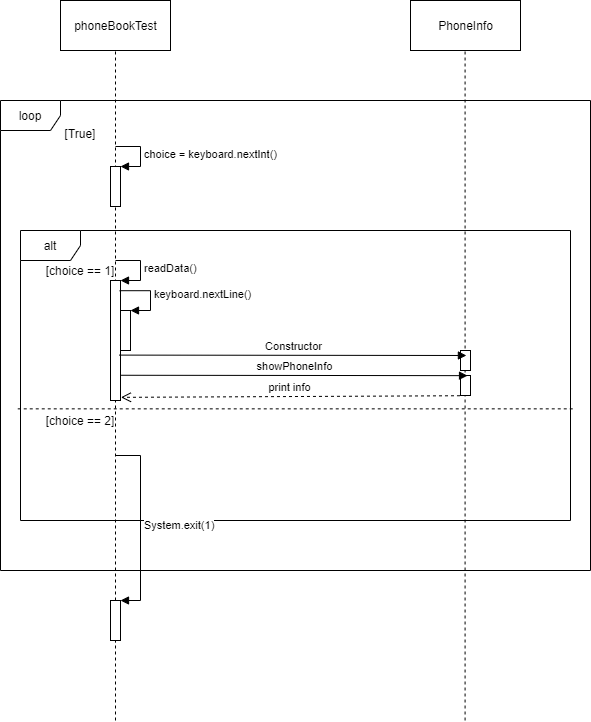

The diagram above was exported from draw.io. Its source (the exported page's mxGraphModel, read from the mxfile embedded in the PNG):
<mxGraphModel dx="1697" dy="861" grid="1" gridSize="10" guides="1" tooltips="1" connect="1" arrows="1" fold="1" page="1" pageScale="1" pageWidth="827" pageHeight="1169" math="0" shadow="0">
  <root>
    <mxCell id="0" />
    <mxCell id="1" parent="0" />
    <mxCell id="Avvy17Q6o8LUK8eQqpNh-1" value="phoneBookTest" style="html=1;" vertex="1" parent="1">
      <mxGeometry x="180" y="70" width="110" height="50" as="geometry" />
    </mxCell>
    <mxCell id="Avvy17Q6o8LUK8eQqpNh-2" value="PhoneInfo" style="html=1;" vertex="1" parent="1">
      <mxGeometry x="530" y="70" width="110" height="50" as="geometry" />
    </mxCell>
    <mxCell id="Avvy17Q6o8LUK8eQqpNh-3" value="" style="endArrow=none;dashed=1;html=1;entryX=0.5;entryY=1;entryDx=0;entryDy=0;" edge="1" parent="1" source="Avvy17Q6o8LUK8eQqpNh-21" target="Avvy17Q6o8LUK8eQqpNh-1">
      <mxGeometry width="50" height="50" relative="1" as="geometry">
        <mxPoint x="235" y="790" as="sourcePoint" />
        <mxPoint x="440" y="440" as="targetPoint" />
      </mxGeometry>
    </mxCell>
    <mxCell id="Avvy17Q6o8LUK8eQqpNh-4" value="" style="endArrow=none;dashed=1;html=1;entryX=0.5;entryY=1;entryDx=0;entryDy=0;" edge="1" parent="1">
      <mxGeometry width="50" height="50" relative="1" as="geometry">
        <mxPoint x="584.5799999999999" y="790" as="sourcePoint" />
        <mxPoint x="584.5799999999999" y="119.99999999999989" as="targetPoint" />
      </mxGeometry>
    </mxCell>
    <mxCell id="Avvy17Q6o8LUK8eQqpNh-5" value="loop" style="shape=umlFrame;whiteSpace=wrap;html=1;" vertex="1" parent="1">
      <mxGeometry x="120" y="170" width="590" height="470" as="geometry" />
    </mxCell>
    <mxCell id="Avvy17Q6o8LUK8eQqpNh-6" value="[True]" style="text;align=center;fontStyle=0;verticalAlign=middle;spacingLeft=3;spacingRight=3;strokeColor=none;rotatable=0;points=[[0,0.5],[1,0.5]];portConstraint=eastwest;" vertex="1" parent="1">
      <mxGeometry x="160" y="190" width="80" height="26" as="geometry" />
    </mxCell>
    <mxCell id="Avvy17Q6o8LUK8eQqpNh-7" value="" style="html=1;points=[];perimeter=orthogonalPerimeter;" vertex="1" parent="1">
      <mxGeometry x="230" y="236" width="10" height="40" as="geometry" />
    </mxCell>
    <mxCell id="Avvy17Q6o8LUK8eQqpNh-8" value="choice = keyboard.nextInt()" style="edgeStyle=orthogonalEdgeStyle;html=1;align=left;spacingLeft=2;endArrow=block;rounded=0;entryX=1;entryY=0;" edge="1" target="Avvy17Q6o8LUK8eQqpNh-7" parent="1">
      <mxGeometry relative="1" as="geometry">
        <mxPoint x="235" y="216" as="sourcePoint" />
        <Array as="points">
          <mxPoint x="260" y="216" />
        </Array>
      </mxGeometry>
    </mxCell>
    <mxCell id="Avvy17Q6o8LUK8eQqpNh-9" value="alt" style="shape=umlFrame;whiteSpace=wrap;html=1;" vertex="1" parent="1">
      <mxGeometry x="140" y="300" width="550" height="290" as="geometry" />
    </mxCell>
    <mxCell id="Avvy17Q6o8LUK8eQqpNh-10" value="[choice == 1]" style="text;html=1;strokeColor=none;fillColor=none;align=center;verticalAlign=middle;whiteSpace=wrap;rounded=0;" vertex="1" parent="1">
      <mxGeometry x="155" y="330" width="90" height="20" as="geometry" />
    </mxCell>
    <mxCell id="Avvy17Q6o8LUK8eQqpNh-11" value="" style="endArrow=none;dashed=1;html=1;exitX=-0.005;exitY=0.615;exitDx=0;exitDy=0;exitPerimeter=0;entryX=1.005;entryY=0.615;entryDx=0;entryDy=0;entryPerimeter=0;endSize=17;startSize=16;jumpSize=15;" edge="1" parent="1" source="Avvy17Q6o8LUK8eQqpNh-9" target="Avvy17Q6o8LUK8eQqpNh-9">
      <mxGeometry width="50" height="50" relative="1" as="geometry">
        <mxPoint x="360" y="520" as="sourcePoint" />
        <mxPoint x="410" y="470" as="targetPoint" />
      </mxGeometry>
    </mxCell>
    <mxCell id="Avvy17Q6o8LUK8eQqpNh-12" value="" style="html=1;points=[];perimeter=orthogonalPerimeter;" vertex="1" parent="1">
      <mxGeometry x="230" y="350" width="10" height="120" as="geometry" />
    </mxCell>
    <mxCell id="Avvy17Q6o8LUK8eQqpNh-13" value="readData()" style="edgeStyle=orthogonalEdgeStyle;html=1;align=left;spacingLeft=2;endArrow=block;rounded=0;entryX=1;entryY=0;" edge="1" target="Avvy17Q6o8LUK8eQqpNh-12" parent="1">
      <mxGeometry relative="1" as="geometry">
        <mxPoint x="235" y="330" as="sourcePoint" />
        <Array as="points">
          <mxPoint x="260" y="330" />
        </Array>
      </mxGeometry>
    </mxCell>
    <mxCell id="Avvy17Q6o8LUK8eQqpNh-14" value="" style="html=1;points=[];perimeter=orthogonalPerimeter;" vertex="1" parent="1">
      <mxGeometry x="240" y="380" width="10" height="40" as="geometry" />
    </mxCell>
    <mxCell id="Avvy17Q6o8LUK8eQqpNh-15" value="keyboard.nextLine()" style="edgeStyle=orthogonalEdgeStyle;html=1;align=left;spacingLeft=2;endArrow=block;rounded=0;entryX=1;entryY=0;exitX=0.907;exitY=0.085;exitDx=0;exitDy=0;exitPerimeter=0;" edge="1" target="Avvy17Q6o8LUK8eQqpNh-14" parent="1" source="Avvy17Q6o8LUK8eQqpNh-12">
      <mxGeometry relative="1" as="geometry">
        <mxPoint x="245" y="360" as="sourcePoint" />
        <Array as="points">
          <mxPoint x="239" y="360" />
          <mxPoint x="270" y="360" />
          <mxPoint x="270" y="380" />
        </Array>
      </mxGeometry>
    </mxCell>
    <mxCell id="Avvy17Q6o8LUK8eQqpNh-18" value="print info" style="html=1;verticalAlign=bottom;endArrow=open;dashed=1;endSize=8;exitX=-0.052;exitY=1.012;exitDx=0;exitDy=0;exitPerimeter=0;entryX=1.044;entryY=0.932;entryDx=0;entryDy=0;entryPerimeter=0;" edge="1" parent="1" source="Avvy17Q6o8LUK8eQqpNh-19">
      <mxGeometry relative="1" as="geometry">
        <mxPoint x="390" y="455" as="sourcePoint" />
        <mxPoint x="240.43999999999994" y="466.84000000000003" as="targetPoint" />
      </mxGeometry>
    </mxCell>
    <mxCell id="Avvy17Q6o8LUK8eQqpNh-19" value="" style="html=1;points=[];perimeter=orthogonalPerimeter;" vertex="1" parent="1">
      <mxGeometry x="580" y="445" width="10" height="20" as="geometry" />
    </mxCell>
    <mxCell id="Avvy17Q6o8LUK8eQqpNh-20" value="[choice == 2]" style="text;html=1;strokeColor=none;fillColor=none;align=center;verticalAlign=middle;whiteSpace=wrap;rounded=0;" vertex="1" parent="1">
      <mxGeometry x="155" y="480" width="90" height="20" as="geometry" />
    </mxCell>
    <mxCell id="Avvy17Q6o8LUK8eQqpNh-22" value="System.exit(1)" style="edgeStyle=orthogonalEdgeStyle;html=1;align=left;spacingLeft=2;endArrow=block;rounded=0;entryX=1;entryY=0;" edge="1" target="Avvy17Q6o8LUK8eQqpNh-21" parent="1">
      <mxGeometry relative="1" as="geometry">
        <mxPoint x="235" y="525" as="sourcePoint" />
        <Array as="points">
          <mxPoint x="260" y="525" />
        </Array>
      </mxGeometry>
    </mxCell>
    <mxCell id="Avvy17Q6o8LUK8eQqpNh-17" value="showPhoneInfo" style="html=1;verticalAlign=bottom;endArrow=block;exitX=1.288;exitY=0.746;exitDx=0;exitDy=0;exitPerimeter=0;entryX=0.818;entryY=0.431;entryDx=0;entryDy=0;entryPerimeter=0;" edge="1" parent="1">
      <mxGeometry width="80" relative="1" as="geometry">
        <mxPoint x="239.9999999999999" y="444.76000000000016" as="sourcePoint" />
        <mxPoint x="587.0200000000001" y="445.15000000000003" as="targetPoint" />
      </mxGeometry>
    </mxCell>
    <mxCell id="Avvy17Q6o8LUK8eQqpNh-24" value="" style="html=1;points=[];perimeter=orthogonalPerimeter;" vertex="1" parent="1">
      <mxGeometry x="580" y="420" width="10" height="20" as="geometry" />
    </mxCell>
    <mxCell id="Avvy17Q6o8LUK8eQqpNh-16" value="Constructor" style="html=1;verticalAlign=bottom;endArrow=block;exitX=1.288;exitY=0.746;exitDx=0;exitDy=0;exitPerimeter=0;entryX=0.818;entryY=0.431;entryDx=0;entryDy=0;entryPerimeter=0;" edge="1" parent="1">
      <mxGeometry width="80" relative="1" as="geometry">
        <mxPoint x="238.87999999999988" y="424.60000000000014" as="sourcePoint" />
        <mxPoint x="585.9000000000001" y="424.99" as="targetPoint" />
      </mxGeometry>
    </mxCell>
    <mxCell id="Avvy17Q6o8LUK8eQqpNh-21" value="" style="html=1;points=[];perimeter=orthogonalPerimeter;" vertex="1" parent="1">
      <mxGeometry x="230" y="670" width="10" height="40" as="geometry" />
    </mxCell>
    <mxCell id="Avvy17Q6o8LUK8eQqpNh-26" value="" style="endArrow=none;dashed=1;html=1;entryX=0.5;entryY=1;entryDx=0;entryDy=0;" edge="1" parent="1" target="Avvy17Q6o8LUK8eQqpNh-21">
      <mxGeometry width="50" height="50" relative="1" as="geometry">
        <mxPoint x="235" y="789.9999999999998" as="sourcePoint" />
        <mxPoint x="235" y="120" as="targetPoint" />
      </mxGeometry>
    </mxCell>
  </root>
</mxGraphModel>